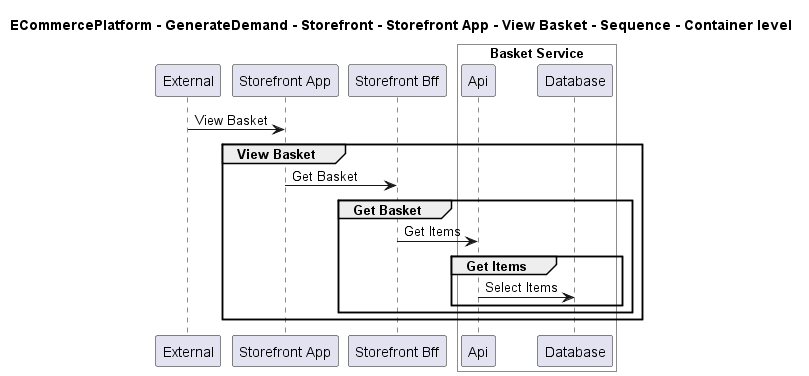

The diagram above was rendered by PlantUML. Its source (embedded in the PNG):
@startuml

title ECommercePlatform - GenerateDemand - Storefront - Storefront App - View Basket - Sequence - Container level

participant "External" as C4InterFlow.SoftwareSystems.ExternalSystem
participant "Storefront App" as ECommercePlatform.GenerateDemand.Storefront.SoftwareSystems.StorefrontApp
participant "Storefront Bff" as ECommercePlatform.GenerateDemand.Storefront.SoftwareSystems.StorefrontBff

box "Basket Service" #White
    participant "Api" as ECommercePlatform.GenerateDemand.Basket.SoftwareSystems.BasketService.Containers.Api
    participant "Database" as ECommercePlatform.GenerateDemand.Basket.SoftwareSystems.BasketService.Containers.Database
end box


C4InterFlow.SoftwareSystems.ExternalSystem -> ECommercePlatform.GenerateDemand.Storefront.SoftwareSystems.StorefrontApp : View Basket
group View Basket
ECommercePlatform.GenerateDemand.Storefront.SoftwareSystems.StorefrontApp -> ECommercePlatform.GenerateDemand.Storefront.SoftwareSystems.StorefrontBff : Get Basket
group Get Basket
ECommercePlatform.GenerateDemand.Storefront.SoftwareSystems.StorefrontBff -> ECommercePlatform.GenerateDemand.Basket.SoftwareSystems.BasketService.Containers.Api : Get Items
group Get Items
ECommercePlatform.GenerateDemand.Basket.SoftwareSystems.BasketService.Containers.Api -> ECommercePlatform.GenerateDemand.Basket.SoftwareSystems.BasketService.Containers.Database : Select Items
end
end
end


@enduml